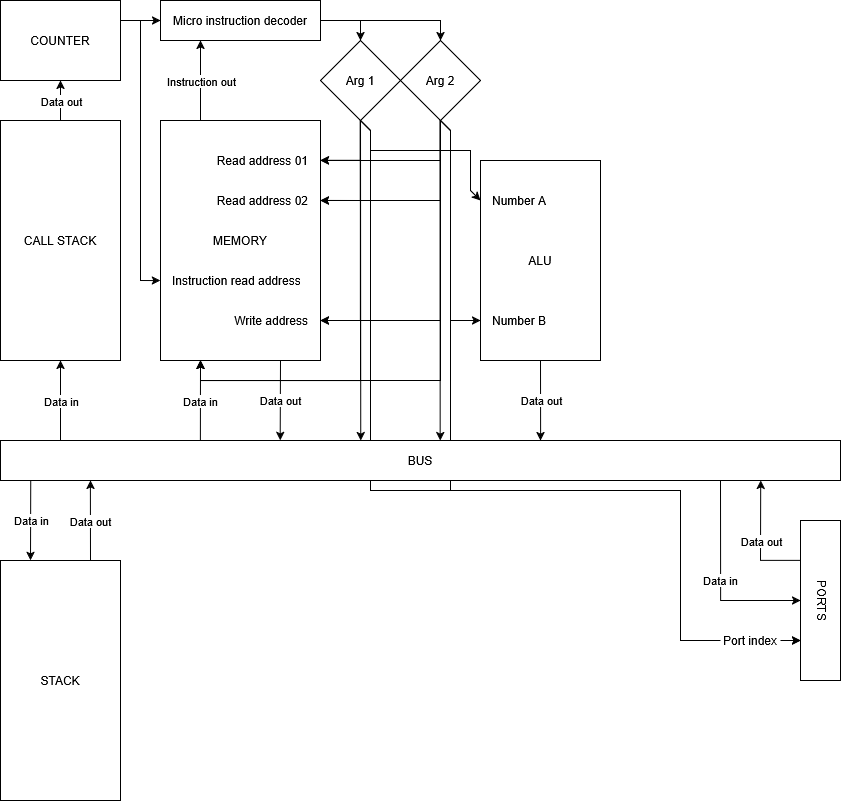

The diagram above was exported from draw.io. Its source (the exported page's mxGraphModel, read from the mxfile embedded in the PNG):
<mxGraphModel dx="1434" dy="774" grid="1" gridSize="10" guides="1" tooltips="1" connect="1" arrows="1" fold="1" page="1" pageScale="1" pageWidth="850" pageHeight="1100" background="#ffffff" math="0" shadow="0">
  <root>
    <mxCell id="0" />
    <mxCell id="1" parent="0" />
    <mxCell id="KHqPDg_HU8Rs7-JTb3Xf-2" value="MEMORY" style="rounded=0;whiteSpace=wrap;html=1;" parent="1" vertex="1">
      <mxGeometry x="160" y="160" width="160" height="240" as="geometry" />
    </mxCell>
    <mxCell id="KHqPDg_HU8Rs7-JTb3Xf-9" style="edgeStyle=orthogonalEdgeStyle;rounded=0;orthogonalLoop=1;jettySize=auto;html=1;exitX=0.5;exitY=1;exitDx=0;exitDy=0;entryX=1;entryY=0.166;entryDx=0;entryDy=0;entryPerimeter=0;" parent="1" source="KHqPDg_HU8Rs7-JTb3Xf-12" target="KHqPDg_HU8Rs7-JTb3Xf-2" edge="1">
      <mxGeometry relative="1" as="geometry">
        <mxPoint x="360" y="200" as="sourcePoint" />
      </mxGeometry>
    </mxCell>
    <mxCell id="KHqPDg_HU8Rs7-JTb3Xf-11" value="&lt;div&gt;Micro instruction decoder&lt;/div&gt;" style="rounded=0;whiteSpace=wrap;html=1;" parent="1" vertex="1">
      <mxGeometry x="160" y="40" width="160" height="40" as="geometry" />
    </mxCell>
    <mxCell id="KHqPDg_HU8Rs7-JTb3Xf-12" value="Arg 1" style="rhombus;whiteSpace=wrap;html=1;" parent="1" vertex="1">
      <mxGeometry x="320" y="80" width="80" height="80" as="geometry" />
    </mxCell>
    <mxCell id="KHqPDg_HU8Rs7-JTb3Xf-13" value="Arg 2" style="rhombus;whiteSpace=wrap;html=1;" parent="1" vertex="1">
      <mxGeometry x="400" y="80" width="80" height="80" as="geometry" />
    </mxCell>
    <mxCell id="KHqPDg_HU8Rs7-JTb3Xf-14" value="" style="endArrow=classic;html=1;rounded=0;exitX=1;exitY=0.5;exitDx=0;exitDy=0;entryX=0.5;entryY=0;entryDx=0;entryDy=0;" parent="1" source="KHqPDg_HU8Rs7-JTb3Xf-11" target="KHqPDg_HU8Rs7-JTb3Xf-12" edge="1">
      <mxGeometry width="50" height="50" relative="1" as="geometry">
        <mxPoint x="410" y="330" as="sourcePoint" />
        <mxPoint x="460" y="280" as="targetPoint" />
        <Array as="points">
          <mxPoint x="360" y="60" />
        </Array>
      </mxGeometry>
    </mxCell>
    <mxCell id="KHqPDg_HU8Rs7-JTb3Xf-16" value="" style="endArrow=classic;html=1;rounded=0;exitX=1;exitY=0.5;exitDx=0;exitDy=0;entryX=0.5;entryY=0;entryDx=0;entryDy=0;" parent="1" source="KHqPDg_HU8Rs7-JTb3Xf-11" target="KHqPDg_HU8Rs7-JTb3Xf-13" edge="1">
      <mxGeometry width="50" height="50" relative="1" as="geometry">
        <mxPoint x="280" y="60" as="sourcePoint" />
        <mxPoint x="360" y="80" as="targetPoint" />
        <Array as="points">
          <mxPoint x="440" y="60" />
        </Array>
      </mxGeometry>
    </mxCell>
    <mxCell id="KHqPDg_HU8Rs7-JTb3Xf-17" style="edgeStyle=orthogonalEdgeStyle;rounded=0;orthogonalLoop=1;jettySize=auto;html=1;exitX=0.5;exitY=1;exitDx=0;exitDy=0;" parent="1" source="KHqPDg_HU8Rs7-JTb3Xf-13" edge="1">
      <mxGeometry relative="1" as="geometry">
        <mxPoint x="360" y="160" as="sourcePoint" />
        <mxPoint x="320" y="200" as="targetPoint" />
        <Array as="points">
          <mxPoint x="440" y="200" />
        </Array>
      </mxGeometry>
    </mxCell>
    <mxCell id="KHqPDg_HU8Rs7-JTb3Xf-20" value="" style="endArrow=classic;html=1;rounded=0;exitX=0.5;exitY=1;exitDx=0;exitDy=0;entryX=1;entryY=0.333;entryDx=0;entryDy=0;entryPerimeter=0;" parent="1" source="KHqPDg_HU8Rs7-JTb3Xf-12" target="KHqPDg_HU8Rs7-JTb3Xf-2" edge="1">
      <mxGeometry width="50" height="50" relative="1" as="geometry">
        <mxPoint x="370" y="270" as="sourcePoint" />
        <mxPoint x="420" y="220" as="targetPoint" />
        <Array as="points">
          <mxPoint x="360" y="240" />
        </Array>
      </mxGeometry>
    </mxCell>
    <mxCell id="KHqPDg_HU8Rs7-JTb3Xf-21" value="" style="endArrow=classic;html=1;rounded=0;" parent="1" edge="1">
      <mxGeometry width="50" height="50" relative="1" as="geometry">
        <mxPoint x="440" y="160" as="sourcePoint" />
        <mxPoint x="320" y="240" as="targetPoint" />
        <Array as="points">
          <mxPoint x="440" y="240" />
        </Array>
      </mxGeometry>
    </mxCell>
    <mxCell id="KHqPDg_HU8Rs7-JTb3Xf-24" value="" style="endArrow=classic;html=1;rounded=0;entryX=1;entryY=0.333;entryDx=0;entryDy=0;entryPerimeter=0;" parent="1" source="KHqPDg_HU8Rs7-JTb3Xf-12" edge="1">
      <mxGeometry width="50" height="50" relative="1" as="geometry">
        <mxPoint x="360" y="280" as="sourcePoint" />
        <mxPoint x="320" y="360" as="targetPoint" />
        <Array as="points">
          <mxPoint x="360" y="360" />
        </Array>
      </mxGeometry>
    </mxCell>
    <mxCell id="KHqPDg_HU8Rs7-JTb3Xf-25" value="" style="endArrow=classic;html=1;rounded=0;" parent="1" edge="1">
      <mxGeometry width="50" height="50" relative="1" as="geometry">
        <mxPoint x="440" y="160" as="sourcePoint" />
        <mxPoint x="320" y="360" as="targetPoint" />
        <Array as="points">
          <mxPoint x="440" y="360" />
        </Array>
      </mxGeometry>
    </mxCell>
    <mxCell id="KHqPDg_HU8Rs7-JTb3Xf-26" value="Write address" style="text;html=1;align=right;verticalAlign=middle;whiteSpace=wrap;rounded=0;" parent="1" vertex="1">
      <mxGeometry x="210" y="350" width="100" height="20" as="geometry" />
    </mxCell>
    <mxCell id="KHqPDg_HU8Rs7-JTb3Xf-28" value="Read address 01" style="text;html=1;align=right;verticalAlign=middle;whiteSpace=wrap;rounded=0;" parent="1" vertex="1">
      <mxGeometry x="210" y="190" width="100" height="20" as="geometry" />
    </mxCell>
    <mxCell id="KHqPDg_HU8Rs7-JTb3Xf-29" value="Read address 02" style="text;html=1;align=right;verticalAlign=middle;whiteSpace=wrap;rounded=0;" parent="1" vertex="1">
      <mxGeometry x="210" y="230" width="100" height="20" as="geometry" />
    </mxCell>
    <mxCell id="KHqPDg_HU8Rs7-JTb3Xf-31" value="" style="endArrow=classic;html=1;rounded=0;exitX=0.75;exitY=1;exitDx=0;exitDy=0;entryX=0.368;entryY=0;entryDx=0;entryDy=0;entryPerimeter=0;" parent="1" source="KHqPDg_HU8Rs7-JTb3Xf-2" edge="1">
      <mxGeometry relative="1" as="geometry">
        <mxPoint x="340" y="400" as="sourcePoint" />
        <mxPoint x="279.68000000000006" y="480" as="targetPoint" />
      </mxGeometry>
    </mxCell>
    <mxCell id="KHqPDg_HU8Rs7-JTb3Xf-32" value="Data out" style="edgeLabel;resizable=0;html=1;;align=center;verticalAlign=middle;" parent="KHqPDg_HU8Rs7-JTb3Xf-31" connectable="0" vertex="1">
      <mxGeometry relative="1" as="geometry" />
    </mxCell>
    <mxCell id="KHqPDg_HU8Rs7-JTb3Xf-37" value="" style="endArrow=classic;html=1;rounded=0;exitX=0.263;exitY=0;exitDx=0;exitDy=0;exitPerimeter=0;entryX=0.25;entryY=1;entryDx=0;entryDy=0;" parent="1" target="KHqPDg_HU8Rs7-JTb3Xf-2" edge="1">
      <mxGeometry relative="1" as="geometry">
        <mxPoint x="199.8800000000001" y="480" as="sourcePoint" />
        <mxPoint x="370" y="410" as="targetPoint" />
      </mxGeometry>
    </mxCell>
    <mxCell id="KHqPDg_HU8Rs7-JTb3Xf-38" value="Data in" style="edgeLabel;resizable=0;html=1;;align=center;verticalAlign=middle;" parent="KHqPDg_HU8Rs7-JTb3Xf-37" connectable="0" vertex="1">
      <mxGeometry relative="1" as="geometry" />
    </mxCell>
    <mxCell id="KHqPDg_HU8Rs7-JTb3Xf-40" value="" style="endArrow=classic;html=1;rounded=0;" parent="1" edge="1">
      <mxGeometry width="50" height="50" relative="1" as="geometry">
        <mxPoint x="360" y="159.42857142857142" as="sourcePoint" />
        <mxPoint x="200" y="400" as="targetPoint" />
        <Array as="points">
          <mxPoint x="360" y="420" />
          <mxPoint x="200" y="420" />
        </Array>
      </mxGeometry>
    </mxCell>
    <mxCell id="KHqPDg_HU8Rs7-JTb3Xf-42" value="" style="endArrow=classic;html=1;rounded=0;entryX=0.25;entryY=1;entryDx=0;entryDy=0;" parent="1" target="KHqPDg_HU8Rs7-JTb3Xf-2" edge="1">
      <mxGeometry width="50" height="50" relative="1" as="geometry">
        <mxPoint x="440" y="160" as="sourcePoint" />
        <mxPoint x="440" y="310" as="targetPoint" />
        <Array as="points">
          <mxPoint x="440" y="420" />
          <mxPoint x="200" y="420" />
        </Array>
      </mxGeometry>
    </mxCell>
    <mxCell id="KHqPDg_HU8Rs7-JTb3Xf-49" value="" style="endArrow=classic;html=1;rounded=0;entryX=0.474;entryY=0;entryDx=0;entryDy=0;entryPerimeter=0;" parent="1" edge="1">
      <mxGeometry width="50" height="50" relative="1" as="geometry">
        <mxPoint x="360" y="160" as="sourcePoint" />
        <mxPoint x="360.24" y="480" as="targetPoint" />
      </mxGeometry>
    </mxCell>
    <mxCell id="KHqPDg_HU8Rs7-JTb3Xf-50" value="" style="endArrow=classic;html=1;rounded=0;entryX=0.474;entryY=0;entryDx=0;entryDy=0;entryPerimeter=0;" parent="1" edge="1">
      <mxGeometry width="50" height="50" relative="1" as="geometry">
        <mxPoint x="439.65999999999997" y="160" as="sourcePoint" />
        <mxPoint x="439.65999999999997" y="480" as="targetPoint" />
      </mxGeometry>
    </mxCell>
    <mxCell id="KHqPDg_HU8Rs7-JTb3Xf-51" value="ALU" style="rounded=0;whiteSpace=wrap;html=1;" parent="1" vertex="1">
      <mxGeometry x="480" y="200" width="120" height="200" as="geometry" />
    </mxCell>
    <mxCell id="KHqPDg_HU8Rs7-JTb3Xf-56" value="" style="endArrow=classic;html=1;rounded=0;entryX=0;entryY=0.2;entryDx=0;entryDy=0;entryPerimeter=0;" parent="1" target="KHqPDg_HU8Rs7-JTb3Xf-51" edge="1">
      <mxGeometry width="50" height="50" relative="1" as="geometry">
        <mxPoint x="360" y="160" as="sourcePoint" />
        <mxPoint x="520" y="210" as="targetPoint" />
        <Array as="points">
          <mxPoint x="370" y="170" />
          <mxPoint x="370" y="190" />
          <mxPoint x="470" y="190" />
          <mxPoint x="470" y="230" />
        </Array>
      </mxGeometry>
    </mxCell>
    <mxCell id="KHqPDg_HU8Rs7-JTb3Xf-57" value="" style="endArrow=classic;html=1;rounded=0;entryX=0;entryY=0.8;entryDx=0;entryDy=0;entryPerimeter=0;" parent="1" target="KHqPDg_HU8Rs7-JTb3Xf-51" edge="1">
      <mxGeometry width="50" height="50" relative="1" as="geometry">
        <mxPoint x="440" y="160" as="sourcePoint" />
        <mxPoint x="520" y="210" as="targetPoint" />
        <Array as="points">
          <mxPoint x="450" y="170" />
          <mxPoint x="450" y="360" />
        </Array>
      </mxGeometry>
    </mxCell>
    <mxCell id="KHqPDg_HU8Rs7-JTb3Xf-58" value="&lt;div align=&quot;left&quot;&gt;Number A&lt;/div&gt;" style="text;html=1;align=left;verticalAlign=middle;whiteSpace=wrap;rounded=0;" parent="1" vertex="1">
      <mxGeometry x="490" y="230" width="80" height="20" as="geometry" />
    </mxCell>
    <mxCell id="KHqPDg_HU8Rs7-JTb3Xf-59" value="&lt;div align=&quot;left&quot;&gt;Number B&lt;/div&gt;" style="text;html=1;align=left;verticalAlign=middle;whiteSpace=wrap;rounded=0;" parent="1" vertex="1">
      <mxGeometry x="490" y="350" width="80" height="20" as="geometry" />
    </mxCell>
    <mxCell id="KHqPDg_HU8Rs7-JTb3Xf-60" value="" style="endArrow=classic;html=1;rounded=0;exitX=0.5;exitY=1;exitDx=0;exitDy=0;entryX=0.643;entryY=0;entryDx=0;entryDy=0;entryPerimeter=0;" parent="1" source="KHqPDg_HU8Rs7-JTb3Xf-51" target="KHqPDg_HU8Rs7-JTb3Xf-6" edge="1">
      <mxGeometry relative="1" as="geometry">
        <mxPoint x="290" y="410" as="sourcePoint" />
        <mxPoint x="560.1199999999999" y="480" as="targetPoint" />
        <Array as="points" />
      </mxGeometry>
    </mxCell>
    <mxCell id="KHqPDg_HU8Rs7-JTb3Xf-61" value="Data out" style="edgeLabel;resizable=0;html=1;;align=center;verticalAlign=middle;" parent="KHqPDg_HU8Rs7-JTb3Xf-60" connectable="0" vertex="1">
      <mxGeometry relative="1" as="geometry" />
    </mxCell>
    <mxCell id="KHqPDg_HU8Rs7-JTb3Xf-62" value="CALL STACK" style="rounded=0;whiteSpace=wrap;html=1;" parent="1" vertex="1">
      <mxGeometry y="160" width="120" height="240" as="geometry" />
    </mxCell>
    <mxCell id="KHqPDg_HU8Rs7-JTb3Xf-63" value="" style="endArrow=classic;html=1;rounded=0;entryX=0.5;entryY=1;entryDx=0;entryDy=0;" parent="1" target="KHqPDg_HU8Rs7-JTb3Xf-62" edge="1">
      <mxGeometry relative="1" as="geometry">
        <mxPoint x="60" y="480" as="sourcePoint" />
        <mxPoint x="40" y="400" as="targetPoint" />
      </mxGeometry>
    </mxCell>
    <mxCell id="KHqPDg_HU8Rs7-JTb3Xf-64" value="Data in" style="edgeLabel;resizable=0;html=1;;align=center;verticalAlign=middle;" parent="KHqPDg_HU8Rs7-JTb3Xf-63" connectable="0" vertex="1">
      <mxGeometry relative="1" as="geometry" />
    </mxCell>
    <mxCell id="KHqPDg_HU8Rs7-JTb3Xf-65" value="" style="endArrow=classic;html=1;rounded=0;exitX=0.5;exitY=0;exitDx=0;exitDy=0;entryX=0.5;entryY=1;entryDx=0;entryDy=0;" parent="1" source="KHqPDg_HU8Rs7-JTb3Xf-62" target="KHqPDg_HU8Rs7-JTb3Xf-70" edge="1">
      <mxGeometry relative="1" as="geometry">
        <mxPoint x="80" y="400" as="sourcePoint" />
        <mxPoint x="40" y="120" as="targetPoint" />
      </mxGeometry>
    </mxCell>
    <mxCell id="KHqPDg_HU8Rs7-JTb3Xf-66" value="Data out" style="edgeLabel;resizable=0;html=1;;align=center;verticalAlign=middle;" parent="KHqPDg_HU8Rs7-JTb3Xf-65" connectable="0" vertex="1">
      <mxGeometry relative="1" as="geometry" />
    </mxCell>
    <mxCell id="KHqPDg_HU8Rs7-JTb3Xf-68" value="" style="endArrow=classic;html=1;rounded=0;exitX=1;exitY=0.25;exitDx=0;exitDy=0;entryX=0;entryY=0.5;entryDx=0;entryDy=0;" parent="1" source="KHqPDg_HU8Rs7-JTb3Xf-70" target="KHqPDg_HU8Rs7-JTb3Xf-11" edge="1">
      <mxGeometry width="50" height="50" relative="1" as="geometry">
        <mxPoint x="80" y="60" as="sourcePoint" />
        <mxPoint x="290" y="220" as="targetPoint" />
      </mxGeometry>
    </mxCell>
    <mxCell id="KHqPDg_HU8Rs7-JTb3Xf-70" value="COUNTER" style="rounded=0;whiteSpace=wrap;html=1;" parent="1" vertex="1">
      <mxGeometry y="40" width="120" height="80" as="geometry" />
    </mxCell>
    <mxCell id="KHqPDg_HU8Rs7-JTb3Xf-71" value="Instruction read address" style="text;html=1;align=left;verticalAlign=middle;whiteSpace=wrap;rounded=0;" parent="1" vertex="1">
      <mxGeometry x="170" y="310" width="140" height="20" as="geometry" />
    </mxCell>
    <mxCell id="KHqPDg_HU8Rs7-JTb3Xf-72" value="" style="endArrow=classic;html=1;rounded=0;exitX=1;exitY=0.25;exitDx=0;exitDy=0;entryX=0;entryY=0.667;entryDx=0;entryDy=0;entryPerimeter=0;" parent="1" source="KHqPDg_HU8Rs7-JTb3Xf-70" target="KHqPDg_HU8Rs7-JTb3Xf-2" edge="1">
      <mxGeometry width="50" height="50" relative="1" as="geometry">
        <mxPoint x="370" y="250" as="sourcePoint" />
        <mxPoint x="420" y="200" as="targetPoint" />
        <Array as="points">
          <mxPoint x="140" y="60" />
          <mxPoint x="140" y="320" />
        </Array>
      </mxGeometry>
    </mxCell>
    <mxCell id="KHqPDg_HU8Rs7-JTb3Xf-74" value="" style="endArrow=classic;html=1;rounded=0;entryX=0.25;entryY=1;entryDx=0;entryDy=0;exitX=0.25;exitY=0;exitDx=0;exitDy=0;" parent="1" source="KHqPDg_HU8Rs7-JTb3Xf-2" target="KHqPDg_HU8Rs7-JTb3Xf-11" edge="1">
      <mxGeometry relative="1" as="geometry">
        <mxPoint x="180" y="140" as="sourcePoint" />
        <mxPoint x="200" y="120" as="targetPoint" />
      </mxGeometry>
    </mxCell>
    <mxCell id="KHqPDg_HU8Rs7-JTb3Xf-75" value="Instruction out" style="edgeLabel;resizable=0;html=1;;align=center;verticalAlign=middle;" parent="KHqPDg_HU8Rs7-JTb3Xf-74" connectable="0" vertex="1">
      <mxGeometry relative="1" as="geometry" />
    </mxCell>
    <mxCell id="KHqPDg_HU8Rs7-JTb3Xf-84" value="STACK" style="rounded=0;whiteSpace=wrap;html=1;" parent="1" vertex="1">
      <mxGeometry y="600" width="120" height="240" as="geometry" />
    </mxCell>
    <mxCell id="KHqPDg_HU8Rs7-JTb3Xf-89" value="PORTS" style="rounded=0;whiteSpace=wrap;html=1;textDirection=vertical-lr;" parent="1" vertex="1">
      <mxGeometry x="800" y="560" width="40" height="160" as="geometry" />
    </mxCell>
    <mxCell id="KHqPDg_HU8Rs7-JTb3Xf-90" value="" style="endArrow=classic;html=1;rounded=0;entryX=0;entryY=0.5;entryDx=0;entryDy=0;exitX=0.857;exitY=1;exitDx=0;exitDy=0;exitPerimeter=0;" parent="1" source="KHqPDg_HU8Rs7-JTb3Xf-6" target="KHqPDg_HU8Rs7-JTb3Xf-89" edge="1">
      <mxGeometry relative="1" as="geometry">
        <mxPoint x="680" y="540" as="sourcePoint" />
        <mxPoint x="660" y="700" as="targetPoint" />
        <Array as="points">
          <mxPoint x="720" y="640" />
        </Array>
      </mxGeometry>
    </mxCell>
    <mxCell id="KHqPDg_HU8Rs7-JTb3Xf-91" value="Data in" style="edgeLabel;resizable=0;html=1;;align=center;verticalAlign=middle;" parent="KHqPDg_HU8Rs7-JTb3Xf-90" connectable="0" vertex="1">
      <mxGeometry relative="1" as="geometry" />
    </mxCell>
    <mxCell id="KHqPDg_HU8Rs7-JTb3Xf-92" value="" style="endArrow=classic;html=1;rounded=0;entryX=0.107;entryY=1;entryDx=0;entryDy=0;exitX=0.75;exitY=0;exitDx=0;exitDy=0;entryPerimeter=0;" parent="1" source="KHqPDg_HU8Rs7-JTb3Xf-84" target="KHqPDg_HU8Rs7-JTb3Xf-6" edge="1">
      <mxGeometry relative="1" as="geometry">
        <mxPoint x="120" y="580" as="sourcePoint" />
        <mxPoint x="100" y="520" as="targetPoint" />
      </mxGeometry>
    </mxCell>
    <mxCell id="KHqPDg_HU8Rs7-JTb3Xf-93" value="Data out" style="edgeLabel;resizable=0;html=1;;align=center;verticalAlign=middle;" parent="KHqPDg_HU8Rs7-JTb3Xf-92" connectable="0" vertex="1">
      <mxGeometry relative="1" as="geometry" />
    </mxCell>
    <mxCell id="KHqPDg_HU8Rs7-JTb3Xf-94" value="" style="endArrow=classic;html=1;rounded=0;entryX=0.25;entryY=0;entryDx=0;entryDy=0;exitX=0.036;exitY=1;exitDx=0;exitDy=0;exitPerimeter=0;" parent="1" source="KHqPDg_HU8Rs7-JTb3Xf-6" target="KHqPDg_HU8Rs7-JTb3Xf-84" edge="1">
      <mxGeometry relative="1" as="geometry">
        <mxPoint x="100" y="610" as="sourcePoint" />
        <mxPoint x="100" y="530" as="targetPoint" />
      </mxGeometry>
    </mxCell>
    <mxCell id="KHqPDg_HU8Rs7-JTb3Xf-95" value="Data in" style="edgeLabel;resizable=0;html=1;;align=center;verticalAlign=middle;" parent="KHqPDg_HU8Rs7-JTb3Xf-94" connectable="0" vertex="1">
      <mxGeometry relative="1" as="geometry" />
    </mxCell>
    <mxCell id="KHqPDg_HU8Rs7-JTb3Xf-96" value="" style="endArrow=classic;html=1;rounded=0;entryX=0.905;entryY=1;entryDx=0;entryDy=0;exitX=0;exitY=0.25;exitDx=0;exitDy=0;entryPerimeter=0;" parent="1" source="KHqPDg_HU8Rs7-JTb3Xf-89" target="KHqPDg_HU8Rs7-JTb3Xf-6" edge="1">
      <mxGeometry relative="1" as="geometry">
        <mxPoint x="730" y="530" as="sourcePoint" />
        <mxPoint x="810" y="660" as="targetPoint" />
        <Array as="points">
          <mxPoint x="760" y="600" />
        </Array>
      </mxGeometry>
    </mxCell>
    <mxCell id="KHqPDg_HU8Rs7-JTb3Xf-97" value="Data out" style="edgeLabel;resizable=0;html=1;;align=center;verticalAlign=middle;" parent="KHqPDg_HU8Rs7-JTb3Xf-96" connectable="0" vertex="1">
      <mxGeometry relative="1" as="geometry" />
    </mxCell>
    <mxCell id="KHqPDg_HU8Rs7-JTb3Xf-98" value="" style="endArrow=classic;html=1;rounded=0;" parent="1" edge="1">
      <mxGeometry width="50" height="50" relative="1" as="geometry">
        <mxPoint x="360" y="160" as="sourcePoint" />
        <mxPoint x="800" y="680" as="targetPoint" />
        <Array as="points">
          <mxPoint x="370" y="170" />
          <mxPoint x="370" y="530" />
          <mxPoint x="680" y="530" />
          <mxPoint x="680" y="680" />
        </Array>
      </mxGeometry>
    </mxCell>
    <mxCell id="KHqPDg_HU8Rs7-JTb3Xf-99" value="" style="endArrow=classic;html=1;rounded=0;entryX=0;entryY=0.75;entryDx=0;entryDy=0;" parent="1" target="KHqPDg_HU8Rs7-JTb3Xf-89" edge="1">
      <mxGeometry width="50" height="50" relative="1" as="geometry">
        <mxPoint x="440" y="160" as="sourcePoint" />
        <mxPoint x="780" y="690" as="targetPoint" />
        <Array as="points">
          <mxPoint x="450" y="170" />
          <mxPoint x="450" y="530" />
          <mxPoint x="680" y="530" />
          <mxPoint x="680" y="680" />
        </Array>
      </mxGeometry>
    </mxCell>
    <mxCell id="KHqPDg_HU8Rs7-JTb3Xf-6" value="BUS" style="rounded=0;whiteSpace=wrap;html=1;" parent="1" vertex="1">
      <mxGeometry y="480" width="840" height="40" as="geometry" />
    </mxCell>
    <mxCell id="KHqPDg_HU8Rs7-JTb3Xf-100" value="Port index" style="text;html=1;align=center;verticalAlign=middle;whiteSpace=wrap;rounded=0;fillColor=default;" parent="1" vertex="1">
      <mxGeometry x="720" y="670" width="60" height="20" as="geometry" />
    </mxCell>
  </root>
</mxGraphModel>